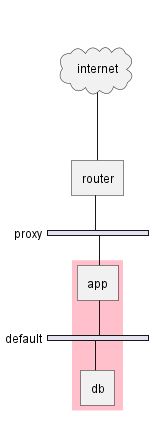

The diagram above was rendered by PlantUML. Its source (embedded in the PNG):
@startuml
nwdiag {
    internet [ shape = cloud];
    internet -- router;

    network proxy {
        router;
        app;
    }
    network default {
    	app;
        db;
    }
    group {
      color = "pink";
      app;
      db;
    }
}
@enduml